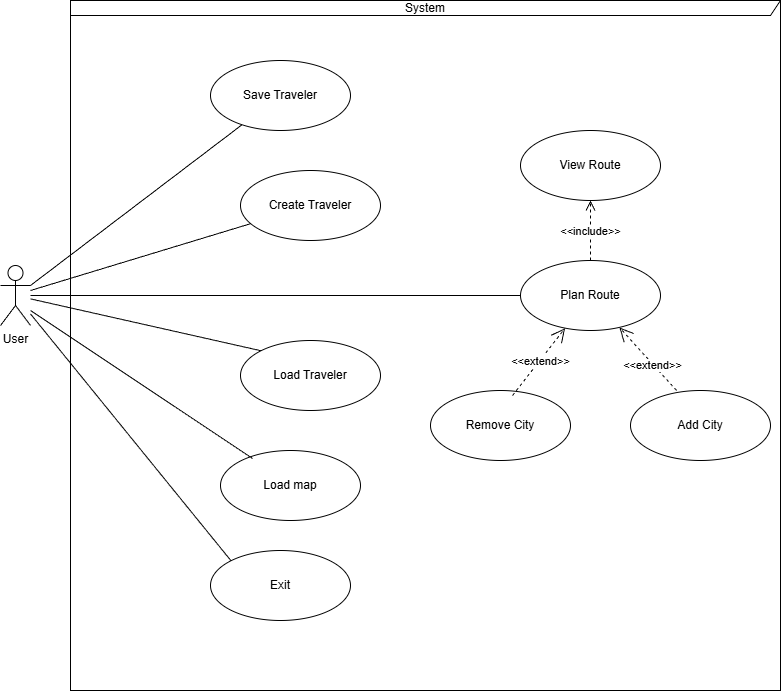

The diagram above was exported from draw.io. Its source (the exported page's mxGraphModel, read from the mxfile embedded in the PNG):
<mxGraphModel dx="1426" dy="777" grid="0" gridSize="10" guides="1" tooltips="1" connect="1" arrows="1" fold="1" page="1" pageScale="1" pageWidth="827" pageHeight="1169" background="#FFFFFF" math="0" shadow="0">
  <root>
    <mxCell id="0" />
    <mxCell id="1" parent="0" />
    <mxCell id="6oKq0vsWjvber58ROa3I-6" value="User" style="shape=umlActor;verticalLabelPosition=bottom;verticalAlign=top;html=1;" vertex="1" parent="1">
      <mxGeometry x="20" y="285" width="30" height="60" as="geometry" />
    </mxCell>
    <mxCell id="6oKq0vsWjvber58ROa3I-7" value="Create Traveler" style="ellipse;whiteSpace=wrap;html=1;" vertex="1" parent="1">
      <mxGeometry x="260" y="190" width="140" height="70" as="geometry" />
    </mxCell>
    <mxCell id="6oKq0vsWjvber58ROa3I-8" value="Save Traveler" style="ellipse;whiteSpace=wrap;html=1;" vertex="1" parent="1">
      <mxGeometry x="230" y="80" width="140" height="70" as="geometry" />
    </mxCell>
    <mxCell id="6oKq0vsWjvber58ROa3I-9" value="Load Traveler" style="ellipse;whiteSpace=wrap;html=1;" vertex="1" parent="1">
      <mxGeometry x="260" y="360" width="140" height="70" as="geometry" />
    </mxCell>
    <mxCell id="6oKq0vsWjvber58ROa3I-10" value="Exit" style="ellipse;whiteSpace=wrap;html=1;" vertex="1" parent="1">
      <mxGeometry x="230" y="570" width="140" height="70" as="geometry" />
    </mxCell>
    <mxCell id="6oKq0vsWjvber58ROa3I-11" value="Load map" style="ellipse;whiteSpace=wrap;html=1;" vertex="1" parent="1">
      <mxGeometry x="240" y="470" width="140" height="70" as="geometry" />
    </mxCell>
    <mxCell id="6oKq0vsWjvber58ROa3I-12" value="Plan Route" style="ellipse;whiteSpace=wrap;html=1;" vertex="1" parent="1">
      <mxGeometry x="540" y="280" width="140" height="70" as="geometry" />
    </mxCell>
    <mxCell id="6oKq0vsWjvber58ROa3I-13" value="Add City" style="ellipse;whiteSpace=wrap;html=1;" vertex="1" parent="1">
      <mxGeometry x="650" y="410" width="140" height="70" as="geometry" />
    </mxCell>
    <mxCell id="6oKq0vsWjvber58ROa3I-14" value="Remove City" style="ellipse;whiteSpace=wrap;html=1;" vertex="1" parent="1">
      <mxGeometry x="450" y="410" width="140" height="70" as="geometry" />
    </mxCell>
    <mxCell id="6oKq0vsWjvber58ROa3I-15" value="" style="endArrow=open;endSize=12;dashed=1;html=1;rounded=0;entryX=0.707;entryY=0.957;entryDx=0;entryDy=0;entryPerimeter=0;exitX=0.329;exitY=0;exitDx=0;exitDy=0;exitPerimeter=0;" edge="1" parent="1" source="6oKq0vsWjvber58ROa3I-13" target="6oKq0vsWjvber58ROa3I-12">
      <mxGeometry width="160" relative="1" as="geometry">
        <mxPoint x="704.8714644483794" y="390.00290378289304" as="sourcePoint" />
        <mxPoint x="650" y="317.67" as="targetPoint" />
        <Array as="points" />
      </mxGeometry>
    </mxCell>
    <mxCell id="6oKq0vsWjvber58ROa3I-17" value="&amp;lt;&amp;lt;extend&amp;gt;&amp;gt;" style="edgeLabel;html=1;align=center;verticalAlign=middle;resizable=0;points=[];" vertex="1" connectable="0" parent="6oKq0vsWjvber58ROa3I-15">
      <mxGeometry x="-0.0316" y="2" relative="1" as="geometry">
        <mxPoint x="4" y="4" as="offset" />
      </mxGeometry>
    </mxCell>
    <mxCell id="6oKq0vsWjvber58ROa3I-18" value="" style="endArrow=open;endSize=12;dashed=1;html=1;rounded=0;exitX=0.586;exitY=0.071;exitDx=0;exitDy=0;exitPerimeter=0;" edge="1" parent="1" source="6oKq0vsWjvber58ROa3I-14" target="6oKq0vsWjvber58ROa3I-12">
      <mxGeometry width="160" relative="1" as="geometry">
        <mxPoint x="490.87146444837936" y="400.00290378289304" as="sourcePoint" />
        <mxPoint x="436" y="327.67" as="targetPoint" />
        <Array as="points" />
      </mxGeometry>
    </mxCell>
    <mxCell id="6oKq0vsWjvber58ROa3I-19" value="&amp;lt;&amp;lt;extend&amp;gt;&amp;gt;" style="edgeLabel;html=1;align=center;verticalAlign=middle;resizable=0;points=[];" vertex="1" connectable="0" parent="6oKq0vsWjvber58ROa3I-18">
      <mxGeometry x="-0.0316" y="2" relative="1" as="geometry">
        <mxPoint x="4" y="-1" as="offset" />
      </mxGeometry>
    </mxCell>
    <mxCell id="6oKq0vsWjvber58ROa3I-20" value="&amp;lt;&amp;lt;include&amp;gt;&amp;gt;" style="html=1;verticalAlign=bottom;endArrow=open;dashed=1;endSize=8;curved=0;rounded=0;" edge="1" parent="1" source="6oKq0vsWjvber58ROa3I-12" target="6oKq0vsWjvber58ROa3I-21">
      <mxGeometry x="-0.3333" relative="1" as="geometry">
        <mxPoint x="700" y="224.5" as="sourcePoint" />
        <mxPoint x="610" y="225" as="targetPoint" />
        <mxPoint as="offset" />
      </mxGeometry>
    </mxCell>
    <mxCell id="6oKq0vsWjvber58ROa3I-21" value="View Route" style="ellipse;whiteSpace=wrap;html=1;" vertex="1" parent="1">
      <mxGeometry x="540" y="150" width="140" height="70" as="geometry" />
    </mxCell>
    <mxCell id="6oKq0vsWjvber58ROa3I-23" value="" style="endArrow=none;html=1;rounded=0;" edge="1" parent="1" target="6oKq0vsWjvber58ROa3I-7">
      <mxGeometry width="50" height="50" relative="1" as="geometry">
        <mxPoint x="50" y="310" as="sourcePoint" />
        <mxPoint x="210" y="230" as="targetPoint" />
      </mxGeometry>
    </mxCell>
    <mxCell id="6oKq0vsWjvber58ROa3I-24" value="" style="endArrow=none;html=1;rounded=0;entryX=0;entryY=0;entryDx=0;entryDy=0;" edge="1" parent="1" source="6oKq0vsWjvber58ROa3I-6" target="6oKq0vsWjvber58ROa3I-9">
      <mxGeometry width="50" height="50" relative="1" as="geometry">
        <mxPoint x="200" y="390" as="sourcePoint" />
        <mxPoint x="250" y="340" as="targetPoint" />
      </mxGeometry>
    </mxCell>
    <mxCell id="6oKq0vsWjvber58ROa3I-28" value="" style="endArrow=none;html=1;rounded=0;exitX=1;exitY=0.3333333333333333;exitDx=0;exitDy=0;exitPerimeter=0;" edge="1" parent="1" source="6oKq0vsWjvber58ROa3I-6" target="6oKq0vsWjvber58ROa3I-8">
      <mxGeometry width="50" height="50" relative="1" as="geometry">
        <mxPoint x="80" y="305" as="sourcePoint" />
        <mxPoint x="190.00252531694173" y="129.99873734152914" as="targetPoint" />
      </mxGeometry>
    </mxCell>
    <mxCell id="6oKq0vsWjvber58ROa3I-29" value="" style="endArrow=none;html=1;rounded=0;entryX=0;entryY=0.5;entryDx=0;entryDy=0;" edge="1" parent="1" source="6oKq0vsWjvber58ROa3I-6" target="6oKq0vsWjvber58ROa3I-12">
      <mxGeometry width="50" height="50" relative="1" as="geometry">
        <mxPoint x="90" y="315" as="sourcePoint" />
        <mxPoint x="180" y="280" as="targetPoint" />
      </mxGeometry>
    </mxCell>
    <mxCell id="6oKq0vsWjvber58ROa3I-30" value="" style="endArrow=none;html=1;rounded=0;entryX=0.229;entryY=0.114;entryDx=0;entryDy=0;entryPerimeter=0;" edge="1" parent="1" target="6oKq0vsWjvber58ROa3I-11">
      <mxGeometry width="50" height="50" relative="1" as="geometry">
        <mxPoint x="50" y="330" as="sourcePoint" />
        <mxPoint x="160" y="390" as="targetPoint" />
      </mxGeometry>
    </mxCell>
    <mxCell id="6oKq0vsWjvber58ROa3I-31" value="" style="endArrow=none;html=1;rounded=0;entryX=0;entryY=0;entryDx=0;entryDy=0;" edge="1" parent="1" source="6oKq0vsWjvber58ROa3I-6" target="6oKq0vsWjvber58ROa3I-10">
      <mxGeometry width="50" height="50" relative="1" as="geometry">
        <mxPoint x="80" y="330" as="sourcePoint" />
        <mxPoint x="140" y="480" as="targetPoint" />
      </mxGeometry>
    </mxCell>
    <mxCell id="6oKq0vsWjvber58ROa3I-35" value="System" style="shape=umlFrame;whiteSpace=wrap;html=1;pointerEvents=0;width=730;height=15;" vertex="1" parent="1">
      <mxGeometry x="90" y="20" width="710" height="690" as="geometry" />
    </mxCell>
  </root>
</mxGraphModel>